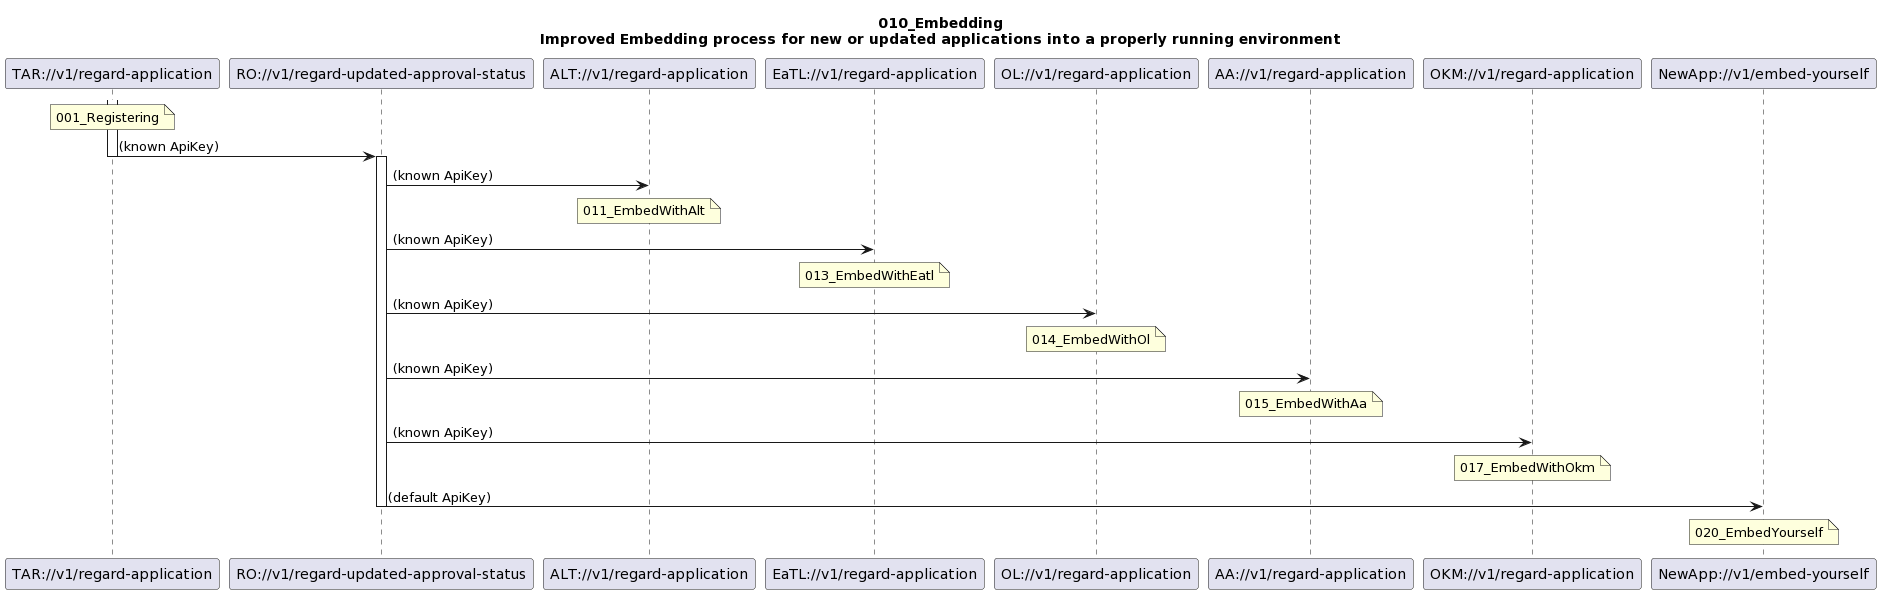

The diagram above was rendered by PlantUML. Its source (embedded in the PNG):
@startuml
skinparam responseMessageBelowArrow true

title
010_Embedding
Improved Embedding process for new or updated applications into a properly running environment
end title

participant "TAR://v1/regard-application" as TarRegaA
participant "RO://v1/regard-updated-approval-status" as RoRegaUa
participant "ALT://v1/regard-application" as AltRegaA
participant "EaTL://v1/regard-application" as EatlRegaA
participant "OL://v1/regard-application" as OlRegaA
participant "AA://v1/regard-application" as AaRegaA
participant "OKM://v1/regard-application" as OkmRegaA
participant "NewApp://v1/embed-yourself" as NewAppEmbYs

activate TarRegaA
note over TarRegaA
001_Registering
end note
TarRegaA -> RoRegaUa : (known ApiKey)
deactivate TarRegaA

activate RoRegaUa

RoRegaUa -> AltRegaA : (known ApiKey)
  note over AltRegaA
  011_EmbedWithAlt
  end note

RoRegaUa -> EatlRegaA : (known ApiKey)
  note over EatlRegaA
  013_EmbedWithEatl
  end note

RoRegaUa -> OlRegaA : (known ApiKey)
  note over OlRegaA
  014_EmbedWithOl
  end note

RoRegaUa -> AaRegaA : (known ApiKey)
  note over AaRegaA
  015_EmbedWithAa
  end note

RoRegaUa -> OkmRegaA : (known ApiKey)
  note over OkmRegaA
  017_EmbedWithOkm
  end note

RoRegaUa -> NewAppEmbYs : (default ApiKey)
  note over NewAppEmbYs
  020_EmbedYourself
  end note

deactivate RoRegaUa
@enduml